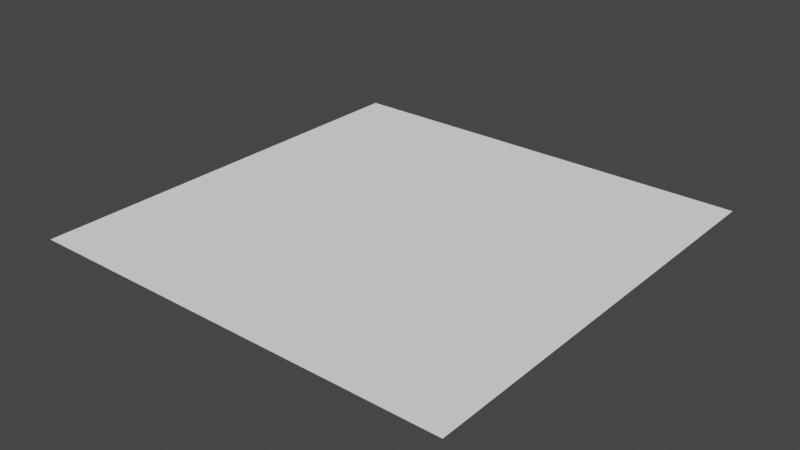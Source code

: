 # Source: Mod_Water_Edge_Straight.blend  (saved by Blender 2.80.75; exported with 4.5.12 LTS)
import bpy
from mathutils import Matrix  # noqa: F401  (used for matrix-valued properties, if any)

bpy.ops.wm.read_factory_settings(use_empty=True)
scene = bpy.context.scene
scene.name = 'Scene'

# ---- collections
col_collection = bpy.data.collections.new('Collection'); scene.collection.children.link(col_collection)

# ---- materials (node trees are filled in below, after node groups)
mat_material = bpy.data.materials.new('Material')
mat_material.alpha_threshold = 0.0
mat_material.use_transparent_shadow = False
mat_material.line_color = (0.0, 0.0, 0.0, 1.0)

# ---- material node trees
mat_material.use_nodes = True; mat_material.node_tree.nodes.clear()
_N = mat_material.node_tree.nodes; _L = mat_material.node_tree.links
n0 = _N.new('ShaderNodeOutputMaterial'); n0.name = 'Material Output'; n0.location = (300, 300)
n1 = _N.new('ShaderNodeBsdfPrincipled'); n1.name = 'Principled BSDF'; n1.location = (10, 300)
n1.distribution = 'GGX'
n1.subsurface_method = 'BURLEY'
n1.inputs[2].default_value = 0.0
n1.inputs[3].default_value = 1.45
n1.inputs[13].default_value = 0.0
n1.inputs[27].default_value = (0.0, 0.0, 0.0, 1.0)
n1.inputs[28].default_value = 1.0
n2 = _N.new('ShaderNodeRGB'); n2.name = 'RGB'; n2.location = (-280, 280)
n2.outputs[0].default_value = (1.0, 1.0, 1.0, 1.0)
_L.new(n1.outputs[0], n0.inputs[0])
_L.new(n2.outputs[0], n1.inputs[0])
n0.is_active_output = True

# ---- world
world_world = bpy.data.worlds.new('World'); scene.world = world_world
world_world.use_nodes = True; world_world.node_tree.nodes.clear()
_N = world_world.node_tree.nodes; _L = world_world.node_tree.links
n0 = _N.new('ShaderNodeOutputWorld'); n0.name = 'World Output'; n0.location = (300, 300)
n1 = _N.new('ShaderNodeBackground'); n1.name = 'Background'; n1.location = (10, 300)
n1.inputs[0].default_value = (0.05088, 0.05088, 0.05088, 1.0)
_L.new(n1.outputs[0], n0.inputs[0])
n0.is_active_output = True
world_world.color = (0.05088, 0.05088, 0.05088)
world_world.use_sun_shadow = False
world_world.sun_shadow_jitter_overblur = 0.0

# ---- meshes
me_cube = bpy.data.meshes.new('Cube')
me_cube.from_pydata([(0.5, -0.5, -0.25), (-0.5, -0.5, -0.25), (0.5, 0.5, -0.25), (-0.5, 0.5, -0.25)], [], [(1, 0, 2, 3)])
_uv = me_cube.uv_layers.new(name='UVMap')
_uv.uv.foreach_set('vector', [0.1094, 0.8594, 0.01562, 0.8594, 0.01562, 0.7656, 0.1094, 0.7656])
me_cube.materials.append(mat_material)
me_cube.use_remesh_preserve_volume = False
me_cube.use_remesh_preserve_attributes = False
me_cube.use_mirror_vertex_groups = False
me_cube.update()

# ---- objects
ob_model = bpy.data.objects.new('Model', me_cube)

# ---- transforms, parenting, visibility, modifiers, constraints
ob_model.location = (0.0, 0.0, 0.0)
ob_model.lock_rotations_4d = False
ob_model.empty_display_type = 'ARROWS'
ob_model.lineart.crease_threshold = 0.0

# ---- collection membership
col_collection.objects.link(ob_model)

# ---- scene / render settings (as saved in the file)
scene.frame_start = 1; scene.frame_end = 250; scene.frame_set(1)
scene.render.engine = 'BLENDER_EEVEE_NEXT'
scene.cycles.use_denoising = False
scene.cycles.samples = 128
scene.cycles.sampling_pattern = 'TABULATED_SOBOL'
scene.cycles.use_adaptive_sampling = False
scene.cycles.use_light_tree = False
scene.view_settings.view_transform = 'Filmic'
bpy.context.view_layer.update()

# ---- added for rendering (the .blend has no active camera and no usable light): camera, sun
cam_auto = bpy.data.cameras.new('AutoCamera')
cam_auto.lens = 50.0
cam_auto.sensor_width = 36.0
cam_auto.clip_end = 1000.0
ob_auto_camera = bpy.data.objects.new('AutoCamera', cam_auto)
scene.collection.objects.link(ob_auto_camera)
ob_auto_camera.location = (1.30847, -1.57016, 0.796772)
ob_auto_camera.rotation_euler = (1.09748, -7.21219e-08, 0.694738)
scene.camera = ob_auto_camera
light_auto_sun = bpy.data.lights.new('AutoSun', 'SUN')
light_auto_sun.energy = 3.0
light_auto_sun.angle = 0.0523599
ob_auto_sun = bpy.data.objects.new('AutoSun', light_auto_sun)
scene.collection.objects.link(ob_auto_sun)
ob_auto_sun.rotation_euler = (0.872665, 0.174533, 0.523599)
bpy.context.view_layer.update()
